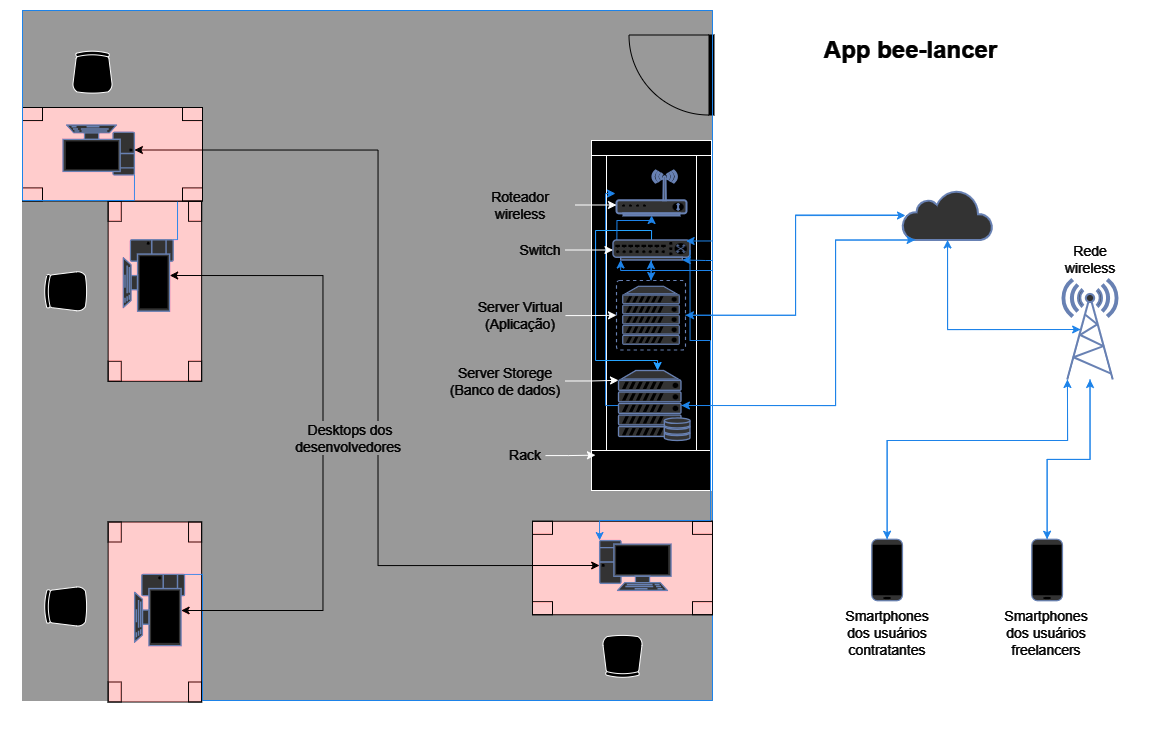

The diagram above was exported from draw.io. Its source (the exported page's mxGraphModel, read from the mxfile embedded in the PNG):
<mxGraphModel dx="1291" dy="698" grid="1" gridSize="10" guides="1" tooltips="1" connect="1" arrows="1" fold="1" page="1" pageScale="1" pageWidth="1169" pageHeight="827" math="0" shadow="0">
  <root>
    <mxCell id="0" />
    <mxCell id="1" parent="0" />
    <mxCell id="pn6tUtlYGfc0V9egNkqq-68" value="" style="rounded=0;whiteSpace=wrap;html=1;fillColor=#000000;" parent="1" vertex="1">
      <mxGeometry x="15" y="30" width="1150" height="732.5" as="geometry" />
    </mxCell>
    <mxCell id="V7jMfZ743oLRS1jPZwHS-14" value="" style="whiteSpace=wrap;html=1;aspect=fixed;strokeColor=#666666;fillColor=#666666;" parent="1" vertex="1">
      <mxGeometry x="37" y="40" width="690" height="690" as="geometry" />
    </mxCell>
    <mxCell id="V7jMfZ743oLRS1jPZwHS-6" value="" style="verticalLabelPosition=bottom;dashed=0;shadow=0;html=1;align=center;verticalAlign=top;shape=mxgraph.cabinets.cabinet;hasStand=1" parent="1" vertex="1">
      <mxGeometry x="606" y="170" width="120" height="350" as="geometry" />
    </mxCell>
    <mxCell id="pn6tUtlYGfc0V9egNkqq-19" style="edgeStyle=orthogonalEdgeStyle;rounded=0;orthogonalLoop=1;jettySize=auto;html=1;exitX=0;exitY=0.5;exitDx=0;exitDy=0;exitPerimeter=0;strokeColor=#3399FF;" parent="1" source="V7jMfZ743oLRS1jPZwHS-5" edge="1">
      <mxGeometry relative="1" as="geometry">
        <mxPoint x="630" y="223" as="targetPoint" />
        <Array as="points">
          <mxPoint x="620" y="435" />
          <mxPoint x="620" y="223" />
        </Array>
      </mxGeometry>
    </mxCell>
    <mxCell id="V7jMfZ743oLRS1jPZwHS-5" value="" style="fontColor=#0066CC;verticalAlign=top;verticalLabelPosition=bottom;labelPosition=center;align=center;html=1;outlineConnect=0;fillColor=#CCCCCC;strokeColor=#6881B3;gradientColor=none;gradientDirection=north;strokeWidth=2;shape=mxgraph.networks.server_storage;" parent="1" vertex="1">
      <mxGeometry x="633" y="400" width="71.5" height="70" as="geometry" />
    </mxCell>
    <mxCell id="V7jMfZ743oLRS1jPZwHS-8" style="edgeStyle=orthogonalEdgeStyle;rounded=0;orthogonalLoop=1;jettySize=auto;html=1;exitX=0.5;exitY=0;exitDx=0;exitDy=0;exitPerimeter=0;strokeColor=#007FFF;" parent="1" source="V7jMfZ743oLRS1jPZwHS-7" target="V7jMfZ743oLRS1jPZwHS-5" edge="1">
      <mxGeometry relative="1" as="geometry">
        <Array as="points">
          <mxPoint x="666" y="260" />
          <mxPoint x="610" y="260" />
          <mxPoint x="610" y="390" />
          <mxPoint x="672" y="390" />
        </Array>
      </mxGeometry>
    </mxCell>
    <mxCell id="V7jMfZ743oLRS1jPZwHS-30" style="edgeStyle=orthogonalEdgeStyle;rounded=0;orthogonalLoop=1;jettySize=auto;html=1;exitX=0.05;exitY=0.05;exitDx=0;exitDy=0;exitPerimeter=0;strokeColor=#3399FF;" parent="1" source="V7jMfZ743oLRS1jPZwHS-7" target="V7jMfZ743oLRS1jPZwHS-29" edge="1">
      <mxGeometry relative="1" as="geometry">
        <Array as="points">
          <mxPoint x="631" y="250" />
          <mxPoint x="666" y="250" />
        </Array>
      </mxGeometry>
    </mxCell>
    <mxCell id="V7jMfZ743oLRS1jPZwHS-7" value="" style="fontColor=#0066CC;verticalAlign=top;verticalLabelPosition=bottom;labelPosition=center;align=center;html=1;outlineConnect=0;fillColor=#CCCCCC;strokeColor=#6881B3;gradientColor=none;gradientDirection=north;strokeWidth=2;shape=mxgraph.networks.switch;" parent="1" vertex="1">
      <mxGeometry x="627.4999999999999" y="269.5" width="77" height="20" as="geometry" />
    </mxCell>
    <mxCell id="V7jMfZ743oLRS1jPZwHS-29" value="" style="fontColor=#0066CC;verticalAlign=top;verticalLabelPosition=bottom;labelPosition=center;align=center;html=1;outlineConnect=0;fillColor=#CCCCCC;strokeColor=#6881B3;gradientColor=none;gradientDirection=north;strokeWidth=2;shape=mxgraph.networks.wireless_modem;" parent="1" vertex="1">
      <mxGeometry x="631" y="200" width="70" height="45" as="geometry" />
    </mxCell>
    <UserObject label="Smartphones dos usuários contratantes" placeholders="1" name="Variable" id="pn6tUtlYGfc0V9egNkqq-11">
      <mxCell style="text;html=1;strokeColor=none;fillColor=none;align=center;verticalAlign=middle;whiteSpace=wrap;overflow=hidden;fontColor=#FFFFFF;fontSize=14;" parent="1" vertex="1">
        <mxGeometry x="850.81" y="632.75" width="101.63" height="61" as="geometry" />
      </mxCell>
    </UserObject>
    <UserObject label="Smartphones dos usuários freelancers" placeholders="1" name="Variable" id="pn6tUtlYGfc0V9egNkqq-12">
      <mxCell style="text;html=1;strokeColor=none;fillColor=none;align=center;verticalAlign=middle;whiteSpace=wrap;overflow=hidden;fontColor=#FFFFFF;fontSize=14;" parent="1" vertex="1">
        <mxGeometry x="1012.4399999999999" y="630.25" width="98.37" height="66" as="geometry" />
      </mxCell>
    </UserObject>
    <mxCell id="pn6tUtlYGfc0V9egNkqq-17" value="" style="fontColor=#0066CC;verticalAlign=top;verticalLabelPosition=bottom;labelPosition=center;align=center;html=1;outlineConnect=0;fillColor=#CCCCCC;strokeColor=#6881B3;gradientColor=none;gradientDirection=north;strokeWidth=2;shape=mxgraph.networks.mobile;" parent="1" vertex="1">
      <mxGeometry x="886.2500000000001" y="568.75" width="30.75" height="61.5" as="geometry" />
    </mxCell>
    <mxCell id="pn6tUtlYGfc0V9egNkqq-29" style="edgeStyle=orthogonalEdgeStyle;rounded=0;orthogonalLoop=1;jettySize=auto;html=1;exitX=0.5;exitY=0;exitDx=0;exitDy=0;exitPerimeter=0;strokeColor=#3399FF;" parent="1" source="pn6tUtlYGfc0V9egNkqq-18" target="pn6tUtlYGfc0V9egNkqq-28" edge="1">
      <mxGeometry relative="1" as="geometry" />
    </mxCell>
    <mxCell id="pn6tUtlYGfc0V9egNkqq-18" value="" style="fontColor=#0066CC;verticalAlign=top;verticalLabelPosition=bottom;labelPosition=center;align=center;html=1;outlineConnect=0;fillColor=#CCCCCC;strokeColor=#6881B3;gradientColor=none;gradientDirection=north;strokeWidth=2;shape=mxgraph.networks.mobile;" parent="1" vertex="1">
      <mxGeometry x="1046.25" y="568.75" width="30.75" height="61.5" as="geometry" />
    </mxCell>
    <mxCell id="pn6tUtlYGfc0V9egNkqq-25" value="" style="html=1;outlineConnect=0;fillColor=#CCCCCC;strokeColor=#6881B3;gradientColor=none;gradientDirection=north;strokeWidth=2;shape=mxgraph.networks.cloud;fontColor=#ffffff;" parent="1" vertex="1">
      <mxGeometry x="917" y="219.5" width="90" height="50" as="geometry" />
    </mxCell>
    <mxCell id="pn6tUtlYGfc0V9egNkqq-27" style="edgeStyle=orthogonalEdgeStyle;rounded=0;orthogonalLoop=1;jettySize=auto;html=1;exitX=0.88;exitY=0.5;exitDx=0;exitDy=0;exitPerimeter=0;entryX=0.14;entryY=1;entryDx=0;entryDy=0;entryPerimeter=0;strokeColor=#3399FF;" parent="1" source="V7jMfZ743oLRS1jPZwHS-5" target="pn6tUtlYGfc0V9egNkqq-25" edge="1">
      <mxGeometry relative="1" as="geometry">
        <Array as="points">
          <mxPoint x="850" y="435" />
          <mxPoint x="850" y="269" />
        </Array>
      </mxGeometry>
    </mxCell>
    <mxCell id="pn6tUtlYGfc0V9egNkqq-33" style="edgeStyle=orthogonalEdgeStyle;rounded=0;orthogonalLoop=1;jettySize=auto;html=1;exitX=0.33;exitY=0.5;exitDx=0;exitDy=0;exitPerimeter=0;strokeColor=#3399FF;" parent="1" source="pn6tUtlYGfc0V9egNkqq-28" target="pn6tUtlYGfc0V9egNkqq-25" edge="1">
      <mxGeometry relative="1" as="geometry" />
    </mxCell>
    <mxCell id="pn6tUtlYGfc0V9egNkqq-28" value="" style="fontColor=#0066CC;verticalAlign=top;verticalLabelPosition=bottom;labelPosition=center;align=center;html=1;outlineConnect=0;fillColor=#CCCCCC;strokeColor=#6881B3;gradientColor=none;gradientDirection=north;strokeWidth=2;shape=mxgraph.networks.radio_tower;" parent="1" vertex="1">
      <mxGeometry x="1077" y="309" width="55" height="100" as="geometry" />
    </mxCell>
    <mxCell id="pn6tUtlYGfc0V9egNkqq-30" style="edgeStyle=orthogonalEdgeStyle;rounded=0;orthogonalLoop=1;jettySize=auto;html=1;exitX=0.5;exitY=0;exitDx=0;exitDy=0;exitPerimeter=0;entryX=0.09;entryY=1;entryDx=0;entryDy=0;entryPerimeter=0;strokeColor=#3399FF;" parent="1" source="pn6tUtlYGfc0V9egNkqq-17" target="pn6tUtlYGfc0V9egNkqq-28" edge="1">
      <mxGeometry relative="1" as="geometry">
        <Array as="points">
          <mxPoint x="902" y="470" />
          <mxPoint x="1082" y="470" />
        </Array>
      </mxGeometry>
    </mxCell>
    <mxCell id="pn6tUtlYGfc0V9egNkqq-32" style="edgeStyle=orthogonalEdgeStyle;rounded=0;orthogonalLoop=1;jettySize=auto;html=1;exitX=0.5;exitY=1;exitDx=0;exitDy=0;exitPerimeter=0;entryX=0.33;entryY=0.5;entryDx=0;entryDy=0;entryPerimeter=0;strokeColor=#3399FF;" parent="1" source="pn6tUtlYGfc0V9egNkqq-25" target="pn6tUtlYGfc0V9egNkqq-28" edge="1">
      <mxGeometry relative="1" as="geometry">
        <Array as="points">
          <mxPoint x="962" y="359" />
        </Array>
      </mxGeometry>
    </mxCell>
    <mxCell id="pn6tUtlYGfc0V9egNkqq-34" style="edgeStyle=orthogonalEdgeStyle;rounded=0;orthogonalLoop=1;jettySize=auto;html=1;exitX=0.5;exitY=1;exitDx=0;exitDy=0;exitPerimeter=0;entryX=0.5;entryY=0;entryDx=0;entryDy=0;entryPerimeter=0;strokeColor=#3399FF;" parent="1" source="pn6tUtlYGfc0V9egNkqq-28" target="pn6tUtlYGfc0V9egNkqq-18" edge="1">
      <mxGeometry relative="1" as="geometry" />
    </mxCell>
    <mxCell id="pn6tUtlYGfc0V9egNkqq-35" style="edgeStyle=orthogonalEdgeStyle;rounded=0;orthogonalLoop=1;jettySize=auto;html=1;exitX=0.09;exitY=1;exitDx=0;exitDy=0;exitPerimeter=0;entryX=0.5;entryY=0;entryDx=0;entryDy=0;entryPerimeter=0;strokeColor=#3399FF;" parent="1" source="pn6tUtlYGfc0V9egNkqq-28" target="pn6tUtlYGfc0V9egNkqq-17" edge="1">
      <mxGeometry relative="1" as="geometry">
        <Array as="points">
          <mxPoint x="1082" y="470" />
          <mxPoint x="902" y="470" />
        </Array>
      </mxGeometry>
    </mxCell>
    <mxCell id="pn6tUtlYGfc0V9egNkqq-36" style="edgeStyle=orthogonalEdgeStyle;rounded=0;orthogonalLoop=1;jettySize=auto;html=1;exitX=0.14;exitY=1;exitDx=0;exitDy=0;exitPerimeter=0;entryX=0.88;entryY=0.5;entryDx=0;entryDy=0;entryPerimeter=0;strokeColor=#3399FF;" parent="1" source="pn6tUtlYGfc0V9egNkqq-25" target="V7jMfZ743oLRS1jPZwHS-5" edge="1">
      <mxGeometry relative="1" as="geometry">
        <Array as="points">
          <mxPoint x="850" y="269" />
          <mxPoint x="850" y="435" />
        </Array>
      </mxGeometry>
    </mxCell>
    <mxCell id="pn6tUtlYGfc0V9egNkqq-37" value="" style="verticalLabelPosition=bottom;html=1;verticalAlign=top;align=center;shape=mxgraph.floorplan.table;fillColor=#780000;strokeColor=#FFFFFF;rotation=-90;" parent="1" vertex="1">
      <mxGeometry x="79.39" y="594.75" width="180" height="93.5" as="geometry" />
    </mxCell>
    <mxCell id="pn6tUtlYGfc0V9egNkqq-38" value="" style="verticalLabelPosition=bottom;html=1;verticalAlign=top;align=center;shape=mxgraph.floorplan.doorLeft;aspect=fixed;rotation=90;strokeColor=#FFFFFF;" parent="1" vertex="1">
      <mxGeometry x="646" y="62" width="80" height="85" as="geometry" />
    </mxCell>
    <mxCell id="V7jMfZ743oLRS1jPZwHS-3" value="" style="fontColor=#0066CC;verticalAlign=top;verticalLabelPosition=bottom;labelPosition=center;align=center;html=1;outlineConnect=0;fillColor=#CCCCCC;strokeColor=#6881B3;gradientColor=none;gradientDirection=north;strokeWidth=2;shape=mxgraph.networks.pc;rotation=90;" parent="1" vertex="1">
      <mxGeometry x="138.43" y="614.5" width="71.43" height="50" as="geometry" />
    </mxCell>
    <mxCell id="V7jMfZ743oLRS1jPZwHS-24" style="edgeStyle=orthogonalEdgeStyle;rounded=0;orthogonalLoop=1;jettySize=auto;html=1;exitX=0;exitY=0;exitDx=0;exitDy=0;exitPerimeter=0;entryX=0.9;entryY=1;entryDx=0;entryDy=0;entryPerimeter=0;strokeColor=#3399FF;" parent="1" source="V7jMfZ743oLRS1jPZwHS-3" target="V7jMfZ743oLRS1jPZwHS-7" edge="1">
      <mxGeometry relative="1" as="geometry">
        <Array as="points">
          <mxPoint x="217" y="604" />
          <mxPoint x="217" y="730" />
          <mxPoint x="727" y="730" />
          <mxPoint x="727" y="290" />
          <mxPoint x="720" y="290" />
        </Array>
      </mxGeometry>
    </mxCell>
    <mxCell id="pn6tUtlYGfc0V9egNkqq-39" value="" style="verticalLabelPosition=bottom;html=1;verticalAlign=top;align=center;shape=mxgraph.floorplan.table;fillColor=#780000;strokeColor=#FFFFFF;rotation=-90;" parent="1" vertex="1">
      <mxGeometry x="79.38999999999999" y="274" width="180" height="93.5" as="geometry" />
    </mxCell>
    <mxCell id="V7jMfZ743oLRS1jPZwHS-2" value="" style="fontColor=#0066CC;verticalAlign=top;verticalLabelPosition=bottom;labelPosition=center;align=center;html=1;outlineConnect=0;fillColor=#CCCCCC;strokeColor=#6881B3;gradientColor=none;gradientDirection=north;strokeWidth=2;shape=mxgraph.networks.pc;rotation=90;" parent="1" vertex="1">
      <mxGeometry x="127" y="280" width="71.43" height="50" as="geometry" />
    </mxCell>
    <mxCell id="V7jMfZ743oLRS1jPZwHS-23" style="edgeStyle=orthogonalEdgeStyle;rounded=0;orthogonalLoop=1;jettySize=auto;html=1;exitX=0;exitY=0;exitDx=0;exitDy=0;exitPerimeter=0;entryX=0.1;entryY=1;entryDx=0;entryDy=0;entryPerimeter=0;strokeColor=#3399FF;" parent="1" source="V7jMfZ743oLRS1jPZwHS-2" target="V7jMfZ743oLRS1jPZwHS-7" edge="1">
      <mxGeometry relative="1" as="geometry">
        <Array as="points">
          <mxPoint x="192" y="269" />
          <mxPoint x="192" y="230" />
          <mxPoint x="37" y="230" />
          <mxPoint x="37" y="40" />
          <mxPoint x="727" y="40" />
          <mxPoint x="727" y="300" />
          <mxPoint x="635" y="300" />
        </Array>
      </mxGeometry>
    </mxCell>
    <mxCell id="pn6tUtlYGfc0V9egNkqq-40" value="" style="verticalLabelPosition=bottom;html=1;verticalAlign=top;align=center;shape=mxgraph.floorplan.table;fillColor=#780000;strokeColor=#FFFFFF;rotation=-180;" parent="1" vertex="1">
      <mxGeometry x="37" y="137" width="180" height="93.5" as="geometry" />
    </mxCell>
    <mxCell id="V7jMfZ743oLRS1jPZwHS-1" value="" style="fontColor=#0066CC;verticalAlign=top;verticalLabelPosition=bottom;labelPosition=center;align=center;html=1;outlineConnect=0;fillColor=#CCCCCC;strokeColor=#6881B3;gradientColor=none;gradientDirection=north;strokeWidth=2;shape=mxgraph.networks.pc;rotation=-180;" parent="1" vertex="1">
      <mxGeometry x="77.5" y="154.5" width="71.43" height="50" as="geometry" />
    </mxCell>
    <mxCell id="V7jMfZ743oLRS1jPZwHS-22" style="edgeStyle=orthogonalEdgeStyle;rounded=0;orthogonalLoop=1;jettySize=auto;html=1;exitX=0;exitY=0;exitDx=0;exitDy=0;exitPerimeter=0;entryX=0.95;entryY=0.05;entryDx=0;entryDy=0;entryPerimeter=0;strokeColor=#3399FF;" parent="1" source="V7jMfZ743oLRS1jPZwHS-1" target="V7jMfZ743oLRS1jPZwHS-7" edge="1">
      <mxGeometry relative="1" as="geometry">
        <Array as="points">
          <mxPoint x="138" y="230" />
          <mxPoint x="37" y="230" />
          <mxPoint x="37" y="40" />
          <mxPoint x="727" y="40" />
          <mxPoint x="727" y="361" />
        </Array>
      </mxGeometry>
    </mxCell>
    <mxCell id="pn6tUtlYGfc0V9egNkqq-41" value="" style="verticalLabelPosition=bottom;html=1;verticalAlign=top;align=center;shape=mxgraph.floorplan.table;fillColor=#780000;strokeColor=#FFFFFF;rotation=-180;" parent="1" vertex="1">
      <mxGeometry x="547" y="550.75" width="180" height="93.5" as="geometry" />
    </mxCell>
    <mxCell id="V7jMfZ743oLRS1jPZwHS-4" value="" style="fontColor=#0066CC;verticalAlign=top;verticalLabelPosition=bottom;labelPosition=center;align=center;html=1;outlineConnect=0;fillColor=#CCCCCC;strokeColor=#6881B3;gradientColor=none;gradientDirection=north;strokeWidth=2;shape=mxgraph.networks.pc;" parent="1" vertex="1">
      <mxGeometry x="614.14" y="570" width="71.43" height="50" as="geometry" />
    </mxCell>
    <mxCell id="V7jMfZ743oLRS1jPZwHS-21" style="edgeStyle=orthogonalEdgeStyle;rounded=0;orthogonalLoop=1;jettySize=auto;html=1;exitX=1;exitY=0.5;exitDx=0;exitDy=0;exitPerimeter=0;entryX=0;entryY=0;entryDx=0;entryDy=0;entryPerimeter=0;strokeColor=#3399FF;" parent="1" source="V7jMfZ743oLRS1jPZwHS-7" target="V7jMfZ743oLRS1jPZwHS-4" edge="1">
      <mxGeometry relative="1" as="geometry">
        <Array as="points">
          <mxPoint x="725" y="370" />
          <mxPoint x="725" y="550" />
          <mxPoint x="614" y="550" />
        </Array>
      </mxGeometry>
    </mxCell>
    <mxCell id="pn6tUtlYGfc0V9egNkqq-44" style="edgeStyle=orthogonalEdgeStyle;rounded=0;orthogonalLoop=1;jettySize=auto;html=1;exitX=0.5;exitY=0;exitDx=0;exitDy=0;exitPerimeter=0;strokeColor=#3399FF;" parent="1" source="pn6tUtlYGfc0V9egNkqq-43" target="V7jMfZ743oLRS1jPZwHS-7" edge="1">
      <mxGeometry relative="1" as="geometry" />
    </mxCell>
    <mxCell id="pn6tUtlYGfc0V9egNkqq-46" style="edgeStyle=orthogonalEdgeStyle;rounded=0;orthogonalLoop=1;jettySize=auto;html=1;strokeColor=#3399FF;" parent="1" source="pn6tUtlYGfc0V9egNkqq-43" edge="1">
      <mxGeometry relative="1" as="geometry">
        <mxPoint x="920" y="245" as="targetPoint" />
        <Array as="points">
          <mxPoint x="810" y="345" />
          <mxPoint x="810" y="245" />
        </Array>
      </mxGeometry>
    </mxCell>
    <mxCell id="pn6tUtlYGfc0V9egNkqq-43" value="" style="fontColor=#0066CC;verticalAlign=top;verticalLabelPosition=bottom;labelPosition=center;align=center;html=1;outlineConnect=0;fillColor=#CCCCCC;strokeColor=#6881B3;gradientColor=none;gradientDirection=north;strokeWidth=2;shape=mxgraph.networks.virtual_server;" parent="1" vertex="1">
      <mxGeometry x="631" y="310" width="69" height="69.5" as="geometry" />
    </mxCell>
    <mxCell id="pn6tUtlYGfc0V9egNkqq-45" style="edgeStyle=orthogonalEdgeStyle;rounded=0;orthogonalLoop=1;jettySize=auto;html=1;exitX=0.5;exitY=1;exitDx=0;exitDy=0;exitPerimeter=0;entryX=0.5;entryY=0;entryDx=0;entryDy=0;entryPerimeter=0;strokeColor=#3399FF;" parent="1" source="V7jMfZ743oLRS1jPZwHS-7" target="pn6tUtlYGfc0V9egNkqq-43" edge="1">
      <mxGeometry relative="1" as="geometry" />
    </mxCell>
    <mxCell id="pn6tUtlYGfc0V9egNkqq-47" style="edgeStyle=orthogonalEdgeStyle;rounded=0;orthogonalLoop=1;jettySize=auto;html=1;entryX=1;entryY=0.5;entryDx=0;entryDy=0;entryPerimeter=0;strokeColor=#3399FF;" parent="1" source="pn6tUtlYGfc0V9egNkqq-25" target="pn6tUtlYGfc0V9egNkqq-43" edge="1">
      <mxGeometry relative="1" as="geometry">
        <Array as="points">
          <mxPoint x="810" y="245" />
          <mxPoint x="810" y="345" />
        </Array>
      </mxGeometry>
    </mxCell>
    <mxCell id="pn6tUtlYGfc0V9egNkqq-48" value="" style="verticalLabelPosition=bottom;html=1;verticalAlign=top;align=center;shape=mxgraph.floorplan.office_chair;rotation=-90;" parent="1" vertex="1">
      <mxGeometry x="60" y="614.5" width="40" height="43" as="geometry" />
    </mxCell>
    <mxCell id="pn6tUtlYGfc0V9egNkqq-49" value="" style="verticalLabelPosition=bottom;html=1;verticalAlign=top;align=center;shape=mxgraph.floorplan.office_chair;rotation=-90;" parent="1" vertex="1">
      <mxGeometry x="60" y="299.25" width="40" height="43" as="geometry" />
    </mxCell>
    <mxCell id="pn6tUtlYGfc0V9egNkqq-50" value="" style="verticalLabelPosition=bottom;html=1;verticalAlign=top;align=center;shape=mxgraph.floorplan.office_chair;rotation=-180;" parent="1" vertex="1">
      <mxGeometry x="617" y="664.5" width="40" height="43" as="geometry" />
    </mxCell>
    <mxCell id="pn6tUtlYGfc0V9egNkqq-51" value="" style="verticalLabelPosition=bottom;html=1;verticalAlign=top;align=center;shape=mxgraph.floorplan.office_chair;rotation=0;" parent="1" vertex="1">
      <mxGeometry x="87" y="80" width="40" height="43" as="geometry" />
    </mxCell>
    <mxCell id="pn6tUtlYGfc0V9egNkqq-52" value="Server Storege&lt;div style=&quot;font-size: 14px;&quot;&gt;(Banco de dados)&lt;/div&gt;" style="text;html=1;align=center;verticalAlign=middle;whiteSpace=wrap;rounded=0;fillColor=none;fontColor=#FFFFFF;fontSize=14;" parent="1" vertex="1">
      <mxGeometry x="460" y="393" width="120" height="35" as="geometry" />
    </mxCell>
    <mxCell id="pn6tUtlYGfc0V9egNkqq-53" style="edgeStyle=orthogonalEdgeStyle;rounded=0;orthogonalLoop=1;jettySize=auto;html=1;exitX=1;exitY=0.5;exitDx=0;exitDy=0;entryX=0;entryY=0.14;entryDx=0;entryDy=0;entryPerimeter=0;" parent="1" source="pn6tUtlYGfc0V9egNkqq-52" target="V7jMfZ743oLRS1jPZwHS-5" edge="1">
      <mxGeometry relative="1" as="geometry" />
    </mxCell>
    <mxCell id="pn6tUtlYGfc0V9egNkqq-55" style="edgeStyle=orthogonalEdgeStyle;rounded=0;orthogonalLoop=1;jettySize=auto;html=1;" parent="1" source="pn6tUtlYGfc0V9egNkqq-54" target="pn6tUtlYGfc0V9egNkqq-43" edge="1">
      <mxGeometry relative="1" as="geometry" />
    </mxCell>
    <mxCell id="pn6tUtlYGfc0V9egNkqq-54" value="Server Virtual&lt;div style=&quot;font-size: 14px;&quot;&gt;(Aplicação)&lt;/div&gt;" style="text;html=1;align=center;verticalAlign=middle;whiteSpace=wrap;rounded=0;fillColor=none;fontColor=#FFFFFF;fontSize=14;" parent="1" vertex="1">
      <mxGeometry x="490" y="330" width="90" height="30" as="geometry" />
    </mxCell>
    <mxCell id="pn6tUtlYGfc0V9egNkqq-57" style="edgeStyle=orthogonalEdgeStyle;rounded=0;orthogonalLoop=1;jettySize=auto;html=1;" parent="1" source="pn6tUtlYGfc0V9egNkqq-56" target="V7jMfZ743oLRS1jPZwHS-7" edge="1">
      <mxGeometry relative="1" as="geometry" />
    </mxCell>
    <mxCell id="pn6tUtlYGfc0V9egNkqq-56" value="Switch" style="text;html=1;align=center;verticalAlign=middle;whiteSpace=wrap;rounded=0;fillColor=none;fontColor=#FFFFFF;fontSize=14;" parent="1" vertex="1">
      <mxGeometry x="530" y="269" width="50" height="21" as="geometry" />
    </mxCell>
    <mxCell id="pn6tUtlYGfc0V9egNkqq-59" style="edgeStyle=orthogonalEdgeStyle;rounded=0;orthogonalLoop=1;jettySize=auto;html=1;" parent="1" source="pn6tUtlYGfc0V9egNkqq-58" target="V7jMfZ743oLRS1jPZwHS-29" edge="1">
      <mxGeometry relative="1" as="geometry">
        <Array as="points">
          <mxPoint x="640" y="240" />
          <mxPoint x="640" y="240" />
        </Array>
      </mxGeometry>
    </mxCell>
    <mxCell id="pn6tUtlYGfc0V9egNkqq-58" value="Roteador wireless" style="text;html=1;align=center;verticalAlign=middle;whiteSpace=wrap;rounded=0;fillColor=none;fontColor=#FFFFFF;fontSize=14;" parent="1" vertex="1">
      <mxGeometry x="480" y="219.5" width="110" height="30" as="geometry" />
    </mxCell>
    <mxCell id="pn6tUtlYGfc0V9egNkqq-60" value="Rack" style="text;html=1;align=center;verticalAlign=middle;whiteSpace=wrap;rounded=0;fillColor=none;fontColor=#FFFFFF;fontSize=14;" parent="1" vertex="1">
      <mxGeometry x="520" y="475" width="40" height="20" as="geometry" />
    </mxCell>
    <mxCell id="pn6tUtlYGfc0V9egNkqq-61" style="edgeStyle=orthogonalEdgeStyle;rounded=0;orthogonalLoop=1;jettySize=auto;html=1;entryX=0.033;entryY=0.899;entryDx=0;entryDy=0;entryPerimeter=0;" parent="1" source="pn6tUtlYGfc0V9egNkqq-60" target="V7jMfZ743oLRS1jPZwHS-6" edge="1">
      <mxGeometry relative="1" as="geometry" />
    </mxCell>
    <mxCell id="pn6tUtlYGfc0V9egNkqq-62" value="Desktops dos desenvolvedores&amp;nbsp;" style="text;html=1;align=center;verticalAlign=middle;whiteSpace=wrap;rounded=0;fillColor=none;fontColor=#FFFFFF;fontSize=14;" parent="1" vertex="1">
      <mxGeometry x="310" y="450" width="110" height="35" as="geometry" />
    </mxCell>
    <mxCell id="pn6tUtlYGfc0V9egNkqq-63" style="edgeStyle=orthogonalEdgeStyle;rounded=0;orthogonalLoop=1;jettySize=auto;html=1;exitX=0.75;exitY=1;exitDx=0;exitDy=0;entryX=0;entryY=0.5;entryDx=0;entryDy=0;entryPerimeter=0;strokeColor=#FFFFFF;" parent="1" source="pn6tUtlYGfc0V9egNkqq-62" target="V7jMfZ743oLRS1jPZwHS-4" edge="1">
      <mxGeometry relative="1" as="geometry" />
    </mxCell>
    <mxCell id="pn6tUtlYGfc0V9egNkqq-64" style="edgeStyle=orthogonalEdgeStyle;rounded=0;orthogonalLoop=1;jettySize=auto;html=1;exitX=0.25;exitY=1;exitDx=0;exitDy=0;entryX=0.5;entryY=0.07;entryDx=0;entryDy=0;entryPerimeter=0;strokeColor=#FFFFFF;" parent="1" source="pn6tUtlYGfc0V9egNkqq-62" target="V7jMfZ743oLRS1jPZwHS-3" edge="1">
      <mxGeometry relative="1" as="geometry">
        <Array as="points">
          <mxPoint x="337" y="640" />
          <mxPoint x="196" y="640" />
        </Array>
      </mxGeometry>
    </mxCell>
    <mxCell id="pn6tUtlYGfc0V9egNkqq-65" style="edgeStyle=orthogonalEdgeStyle;rounded=0;orthogonalLoop=1;jettySize=auto;html=1;exitX=0.25;exitY=0;exitDx=0;exitDy=0;entryX=0.5;entryY=0.07;entryDx=0;entryDy=0;entryPerimeter=0;strokeColor=#FFFFFF;" parent="1" source="pn6tUtlYGfc0V9egNkqq-62" target="V7jMfZ743oLRS1jPZwHS-2" edge="1">
      <mxGeometry relative="1" as="geometry">
        <Array as="points">
          <mxPoint x="337" y="305" />
        </Array>
      </mxGeometry>
    </mxCell>
    <mxCell id="pn6tUtlYGfc0V9egNkqq-66" style="edgeStyle=orthogonalEdgeStyle;rounded=0;orthogonalLoop=1;jettySize=auto;html=1;exitX=0.75;exitY=0;exitDx=0;exitDy=0;entryX=0;entryY=0.5;entryDx=0;entryDy=0;entryPerimeter=0;strokeColor=#FFFFFF;" parent="1" source="pn6tUtlYGfc0V9egNkqq-62" target="V7jMfZ743oLRS1jPZwHS-1" edge="1">
      <mxGeometry relative="1" as="geometry" />
    </mxCell>
    <mxCell id="8-UmGw1t5fRhUDHp60d3-4" value="App bee-lancer" style="text;strokeColor=none;fillColor=none;html=1;fontSize=24;fontStyle=1;verticalAlign=middle;align=center;fontColor=#FFFFFF;" parent="1" vertex="1">
      <mxGeometry x="820" y="60" width="210" height="40" as="geometry" />
    </mxCell>
    <mxCell id="8-UmGw1t5fRhUDHp60d3-5" value="Rede wireless" style="text;html=1;align=center;verticalAlign=middle;whiteSpace=wrap;rounded=0;fontColor=#FFFFFF;fontSize=14;" parent="1" vertex="1">
      <mxGeometry x="1074.5" y="274" width="60" height="30" as="geometry" />
    </mxCell>
  </root>
</mxGraphModel>